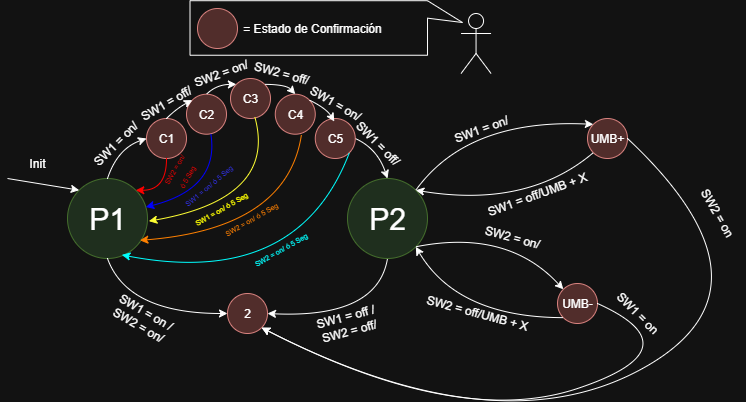

The diagram above was exported from draw.io. Its source (the exported page's mxGraphModel, read from the mxfile embedded in the PNG):
<mxGraphModel dx="1296" dy="706" grid="1" gridSize="10" guides="1" tooltips="1" connect="1" arrows="1" fold="1" page="1" pageScale="1" pageWidth="827" pageHeight="1169" background="none" math="0" shadow="0">
  <root>
    <mxCell id="0" />
    <mxCell id="1" parent="0" />
    <mxCell id="3nipiPSLGknNE37S58Te-4" value="" style="shape=callout;whiteSpace=wrap;html=1;perimeter=calloutPerimeter;size=35;position=0.68;base=88;rotation=-90;position2=0.6;" parent="1" vertex="1">
      <mxGeometry x="431.49" y="-96.78" width="54.53" height="272.5" as="geometry" />
    </mxCell>
    <mxCell id="S0PpfPuIv8pxRFpL379M-1" value="&lt;font style=&quot;font-size: 30px;&quot;&gt;P1&lt;/font&gt;" style="ellipse;whiteSpace=wrap;html=1;aspect=fixed;fillColor=#d5e8d4;strokeColor=#82b366;" parent="1" vertex="1">
      <mxGeometry x="200" y="190" width="80" height="80" as="geometry" />
    </mxCell>
    <mxCell id="S0PpfPuIv8pxRFpL379M-2" value="&lt;font style=&quot;font-size: 30px;&quot;&gt;P2&lt;/font&gt;" style="ellipse;whiteSpace=wrap;html=1;aspect=fixed;fillColor=#d5e8d4;strokeColor=#82b366;" parent="1" vertex="1">
      <mxGeometry x="480" y="190" width="80" height="80" as="geometry" />
    </mxCell>
    <mxCell id="S0PpfPuIv8pxRFpL379M-3" value="2" style="ellipse;whiteSpace=wrap;html=1;aspect=fixed;fillColor=#f8cecc;strokeColor=#b85450;" parent="1" vertex="1">
      <mxGeometry x="360" y="305" width="40" height="40" as="geometry" />
    </mxCell>
    <mxCell id="S0PpfPuIv8pxRFpL379M-4" value="C1" style="ellipse;whiteSpace=wrap;html=1;aspect=fixed;fillColor=#f8cecc;strokeColor=#b85450;" parent="1" vertex="1">
      <mxGeometry x="279" y="130" width="40" height="40" as="geometry" />
    </mxCell>
    <mxCell id="S0PpfPuIv8pxRFpL379M-6" value="" style="curved=1;endArrow=classic;html=1;rounded=0;exitX=0.5;exitY=0;exitDx=0;exitDy=0;endFill=1;startArrow=none;startFill=0;entryX=0;entryY=0.5;entryDx=0;entryDy=0;" parent="1" source="S0PpfPuIv8pxRFpL379M-1" target="S0PpfPuIv8pxRFpL379M-4" edge="1">
      <mxGeometry width="50" height="50" relative="1" as="geometry">
        <mxPoint x="350" y="250" as="sourcePoint" />
        <mxPoint x="290" y="140" as="targetPoint" />
        <Array as="points">
          <mxPoint x="250" y="160" />
        </Array>
      </mxGeometry>
    </mxCell>
    <mxCell id="S0PpfPuIv8pxRFpL379M-7" value="" style="curved=1;endArrow=none;html=1;rounded=0;entryX=0;entryY=0.5;entryDx=0;entryDy=0;endFill=0;startArrow=classic;startFill=1;exitX=1;exitY=0.5;exitDx=0;exitDy=0;" parent="1" source="S0PpfPuIv8pxRFpL379M-3" edge="1">
      <mxGeometry width="50" height="50" relative="1" as="geometry">
        <mxPoint x="420" y="350" as="sourcePoint" />
        <mxPoint x="520" y="270" as="targetPoint" />
        <Array as="points">
          <mxPoint x="510" y="330" />
        </Array>
      </mxGeometry>
    </mxCell>
    <mxCell id="S0PpfPuIv8pxRFpL379M-8" value="" style="curved=1;endArrow=none;html=1;rounded=0;entryX=0;entryY=0.5;entryDx=0;entryDy=0;endFill=0;startArrow=classic;startFill=1;exitX=0;exitY=0.5;exitDx=0;exitDy=0;" parent="1" source="S0PpfPuIv8pxRFpL379M-3" edge="1">
      <mxGeometry width="50" height="50" relative="1" as="geometry">
        <mxPoint x="230" y="340" as="sourcePoint" />
        <mxPoint x="240" y="270" as="targetPoint" />
        <Array as="points">
          <mxPoint x="260" y="325" />
        </Array>
      </mxGeometry>
    </mxCell>
    <mxCell id="S0PpfPuIv8pxRFpL379M-9" value="" style="curved=1;endArrow=classic;html=1;rounded=0;endFill=1;startArrow=none;startFill=0;exitX=1;exitY=0.5;exitDx=0;exitDy=0;" parent="1" source="UzT_rWjdxmDAzD5IwMKD-3" edge="1">
      <mxGeometry width="50" height="50" relative="1" as="geometry">
        <mxPoint x="530" y="110" as="sourcePoint" />
        <mxPoint x="520" y="190" as="targetPoint" />
        <Array as="points">
          <mxPoint x="510" y="160" />
        </Array>
      </mxGeometry>
    </mxCell>
    <mxCell id="S0PpfPuIv8pxRFpL379M-10" value="SW1 = on /&lt;div&gt;SW2 = on/&lt;/div&gt;" style="text;html=1;align=center;verticalAlign=middle;whiteSpace=wrap;rounded=0;rotation=30;" parent="1" vertex="1">
      <mxGeometry x="210" y="315" width="130" height="30" as="geometry" />
    </mxCell>
    <mxCell id="S0PpfPuIv8pxRFpL379M-12" value="SW1 = off /&lt;div&gt;SW2 = off/&lt;/div&gt;" style="text;html=1;align=center;verticalAlign=middle;whiteSpace=wrap;rounded=0;rotation=-15;" parent="1" vertex="1">
      <mxGeometry x="415.44" y="320" width="130" height="30" as="geometry" />
    </mxCell>
    <mxCell id="S0PpfPuIv8pxRFpL379M-15" value="UMB+" style="ellipse;whiteSpace=wrap;html=1;aspect=fixed;fillColor=#f8cecc;strokeColor=#b85450;" parent="1" vertex="1">
      <mxGeometry x="720" y="130" width="40" height="40" as="geometry" />
    </mxCell>
    <mxCell id="S0PpfPuIv8pxRFpL379M-16" value="UMB-" style="ellipse;whiteSpace=wrap;html=1;aspect=fixed;fillColor=#f8cecc;strokeColor=#b85450;" parent="1" vertex="1">
      <mxGeometry x="690" y="295" width="40" height="40" as="geometry" />
    </mxCell>
    <mxCell id="S0PpfPuIv8pxRFpL379M-19" value="" style="curved=1;endArrow=classic;html=1;rounded=0;exitX=1;exitY=0;exitDx=0;exitDy=0;entryX=0;entryY=0;entryDx=0;entryDy=0;" parent="1" source="S0PpfPuIv8pxRFpL379M-2" target="S0PpfPuIv8pxRFpL379M-15" edge="1">
      <mxGeometry width="50" height="50" relative="1" as="geometry">
        <mxPoint x="540" y="190" as="sourcePoint" />
        <mxPoint x="660" y="140" as="targetPoint" />
        <Array as="points">
          <mxPoint x="600" y="130" />
        </Array>
      </mxGeometry>
    </mxCell>
    <mxCell id="S0PpfPuIv8pxRFpL379M-20" value="" style="curved=1;endArrow=classic;html=1;rounded=0;entryX=1;entryY=0;entryDx=0;entryDy=0;exitX=0;exitY=1;exitDx=0;exitDy=0;" parent="1" source="S0PpfPuIv8pxRFpL379M-15" target="S0PpfPuIv8pxRFpL379M-2" edge="1">
      <mxGeometry width="50" height="50" relative="1" as="geometry">
        <mxPoint x="628" y="212" as="sourcePoint" />
        <mxPoint x="510" y="260" as="targetPoint" />
        <Array as="points">
          <mxPoint x="660" y="220" />
        </Array>
      </mxGeometry>
    </mxCell>
    <mxCell id="S0PpfPuIv8pxRFpL379M-21" value="" style="curved=1;endArrow=classic;html=1;rounded=0;exitX=1;exitY=1;exitDx=0;exitDy=0;entryX=0;entryY=0;entryDx=0;entryDy=0;" parent="1" source="S0PpfPuIv8pxRFpL379M-2" target="S0PpfPuIv8pxRFpL379M-16" edge="1">
      <mxGeometry width="50" height="50" relative="1" as="geometry">
        <mxPoint x="550" y="282" as="sourcePoint" />
        <mxPoint x="628" y="256" as="targetPoint" />
        <Array as="points">
          <mxPoint x="640" y="240" />
        </Array>
      </mxGeometry>
    </mxCell>
    <mxCell id="S0PpfPuIv8pxRFpL379M-22" value="" style="curved=1;endArrow=classic;html=1;rounded=0;exitX=0;exitY=1;exitDx=0;exitDy=0;entryX=1;entryY=1;entryDx=0;entryDy=0;" parent="1" source="S0PpfPuIv8pxRFpL379M-16" target="S0PpfPuIv8pxRFpL379M-2" edge="1">
      <mxGeometry width="50" height="50" relative="1" as="geometry">
        <mxPoint x="498" y="335" as="sourcePoint" />
        <mxPoint x="430" y="353" as="targetPoint" />
        <Array as="points">
          <mxPoint x="590" y="329" />
        </Array>
      </mxGeometry>
    </mxCell>
    <mxCell id="S0PpfPuIv8pxRFpL379M-26" value="" style="curved=1;endArrow=classic;html=1;rounded=0;exitX=1;exitY=0.5;exitDx=0;exitDy=0;entryX=1;entryY=1;entryDx=0;entryDy=0;" parent="1" source="S0PpfPuIv8pxRFpL379M-15" edge="1" target="S0PpfPuIv8pxRFpL379M-3">
      <mxGeometry width="50" height="50" relative="1" as="geometry">
        <mxPoint x="680" y="190" as="sourcePoint" />
        <mxPoint x="490" y="470" as="targetPoint" />
        <Array as="points">
          <mxPoint x="920" y="300" />
          <mxPoint x="630" y="460" />
        </Array>
      </mxGeometry>
    </mxCell>
    <mxCell id="S0PpfPuIv8pxRFpL379M-27" value="" style="curved=1;endArrow=classic;html=1;rounded=0;exitX=1;exitY=0.5;exitDx=0;exitDy=0;entryX=1;entryY=1;entryDx=0;entryDy=0;" parent="1" source="S0PpfPuIv8pxRFpL379M-16" edge="1" target="S0PpfPuIv8pxRFpL379M-3">
      <mxGeometry width="50" height="50" relative="1" as="geometry">
        <mxPoint x="670" y="200" as="sourcePoint" />
        <mxPoint x="480" y="440" as="targetPoint" />
        <Array as="points">
          <mxPoint x="830" y="360" />
          <mxPoint x="590" y="440" />
        </Array>
      </mxGeometry>
    </mxCell>
    <mxCell id="S0PpfPuIv8pxRFpL379M-28" value="SW1 = on/" style="text;html=1;align=center;verticalAlign=middle;whiteSpace=wrap;rounded=0;rotation=-20;" parent="1" vertex="1">
      <mxGeometry x="583.55" y="120.57999999999998" width="60" height="40.52" as="geometry" />
    </mxCell>
    <mxCell id="S0PpfPuIv8pxRFpL379M-32" value="SW2 = on/" style="text;html=1;align=center;verticalAlign=middle;whiteSpace=wrap;rounded=0;rotation=15;" parent="1" vertex="1">
      <mxGeometry x="614.79" y="239.57" width="60" height="19.74" as="geometry" />
    </mxCell>
    <mxCell id="S0PpfPuIv8pxRFpL379M-33" value="SW2 = off/UMB + X" style="text;html=1;align=center;verticalAlign=middle;whiteSpace=wrap;rounded=0;rotation=15;" parent="1" vertex="1">
      <mxGeometry x="555.44" y="309.84" width="110" height="29.67" as="geometry" />
    </mxCell>
    <mxCell id="S0PpfPuIv8pxRFpL379M-35" value="" style="ellipse;whiteSpace=wrap;html=1;aspect=fixed;fillColor=#f8cecc;strokeColor=#b85450;" parent="1" vertex="1">
      <mxGeometry x="330" y="20" width="40" height="40" as="geometry" />
    </mxCell>
    <mxCell id="S0PpfPuIv8pxRFpL379M-38" value="= Estado de Confirmación" style="text;html=1;align=center;verticalAlign=middle;whiteSpace=wrap;rounded=0;" parent="1" vertex="1">
      <mxGeometry x="360" y="25" width="170" height="30" as="geometry" />
    </mxCell>
    <mxCell id="S0PpfPuIv8pxRFpL379M-39" value="" style="endArrow=classic;html=1;rounded=0;entryX=0;entryY=0;entryDx=0;entryDy=0;" parent="1" target="S0PpfPuIv8pxRFpL379M-1" edge="1">
      <mxGeometry width="50" height="50" relative="1" as="geometry">
        <mxPoint x="140" y="190" as="sourcePoint" />
        <mxPoint x="300" y="180" as="targetPoint" />
      </mxGeometry>
    </mxCell>
    <mxCell id="S0PpfPuIv8pxRFpL379M-40" value="Init" style="text;html=1;align=center;verticalAlign=middle;whiteSpace=wrap;rounded=0;" parent="1" vertex="1">
      <mxGeometry x="140" y="160" width="60" height="30" as="geometry" />
    </mxCell>
    <mxCell id="S0PpfPuIv8pxRFpL379M-41" value="SW1 = on" style="text;html=1;align=center;verticalAlign=middle;whiteSpace=wrap;rounded=0;rotation=45;" parent="1" vertex="1">
      <mxGeometry x="740" y="310" width="60" height="30" as="geometry" />
    </mxCell>
    <mxCell id="S0PpfPuIv8pxRFpL379M-42" value="SW2 = on" style="text;html=1;align=center;verticalAlign=middle;whiteSpace=wrap;rounded=0;rotation=60;" parent="1" vertex="1">
      <mxGeometry x="820" y="209.57" width="60" height="30" as="geometry" />
    </mxCell>
    <mxCell id="3nipiPSLGknNE37S58Te-3" value="" style="shape=umlActor;verticalLabelPosition=bottom;verticalAlign=top;html=1;outlineConnect=0;" parent="1" vertex="1">
      <mxGeometry x="593.55" y="25" width="30" height="60" as="geometry" />
    </mxCell>
    <mxCell id="UzT_rWjdxmDAzD5IwMKD-1" value="C3" style="ellipse;whiteSpace=wrap;html=1;aspect=fixed;fillColor=#f8cecc;strokeColor=#b85450;" parent="1" vertex="1">
      <mxGeometry x="363" y="89.99999999999994" width="40" height="40" as="geometry" />
    </mxCell>
    <mxCell id="UzT_rWjdxmDAzD5IwMKD-2" value="C4" style="ellipse;whiteSpace=wrap;html=1;aspect=fixed;fillColor=#f8cecc;strokeColor=#b85450;" parent="1" vertex="1">
      <mxGeometry x="407.76" y="105.71999999999997" width="40" height="40" as="geometry" />
    </mxCell>
    <mxCell id="UzT_rWjdxmDAzD5IwMKD-3" value="C5" style="ellipse;whiteSpace=wrap;html=1;aspect=fixed;fillColor=#f8cecc;strokeColor=#b85450;" parent="1" vertex="1">
      <mxGeometry x="447.76" y="130" width="40" height="40" as="geometry" />
    </mxCell>
    <mxCell id="UzT_rWjdxmDAzD5IwMKD-4" value="C2" style="ellipse;whiteSpace=wrap;html=1;aspect=fixed;fillColor=#f8cecc;strokeColor=#b85450;" parent="1" vertex="1">
      <mxGeometry x="319" y="105.71999999999997" width="40" height="40" as="geometry" />
    </mxCell>
    <mxCell id="NPDY1mXB94OyeJAImldr-2" value="SW1 = off/UMB + X" style="text;html=1;align=center;verticalAlign=middle;whiteSpace=wrap;rounded=0;rotation=-20;" vertex="1" parent="1">
      <mxGeometry x="600" y="185.72" width="140" height="40.52" as="geometry" />
    </mxCell>
    <mxCell id="NPDY1mXB94OyeJAImldr-6" value="" style="curved=1;endArrow=classic;html=1;rounded=0;exitX=0.5;exitY=0;exitDx=0;exitDy=0;entryX=0;entryY=0;entryDx=0;entryDy=0;" edge="1" parent="1" source="S0PpfPuIv8pxRFpL379M-4" target="UzT_rWjdxmDAzD5IwMKD-4">
      <mxGeometry width="50" height="50" relative="1" as="geometry">
        <mxPoint x="319" y="230" as="sourcePoint" />
        <mxPoint x="369" y="180" as="targetPoint" />
        <Array as="points">
          <mxPoint x="309" y="120" />
        </Array>
      </mxGeometry>
    </mxCell>
    <mxCell id="NPDY1mXB94OyeJAImldr-7" value="" style="curved=1;endArrow=classic;html=1;rounded=0;exitX=0.5;exitY=0;exitDx=0;exitDy=0;entryX=0;entryY=0;entryDx=0;entryDy=0;" edge="1" parent="1" source="UzT_rWjdxmDAzD5IwMKD-4" target="UzT_rWjdxmDAzD5IwMKD-1">
      <mxGeometry width="50" height="50" relative="1" as="geometry">
        <mxPoint x="369" y="98" as="sourcePoint" />
        <mxPoint x="389" y="80" as="targetPoint" />
        <Array as="points">
          <mxPoint x="349" y="96" />
        </Array>
      </mxGeometry>
    </mxCell>
    <mxCell id="NPDY1mXB94OyeJAImldr-8" value="" style="curved=1;endArrow=classic;html=1;rounded=0;exitX=1;exitY=0;exitDx=0;exitDy=0;entryX=0.5;entryY=0;entryDx=0;entryDy=0;" edge="1" parent="1" source="UzT_rWjdxmDAzD5IwMKD-1" target="UzT_rWjdxmDAzD5IwMKD-2">
      <mxGeometry width="50" height="50" relative="1" as="geometry">
        <mxPoint x="539" y="88" as="sourcePoint" />
        <mxPoint x="565" y="70" as="targetPoint" />
        <Array as="points">
          <mxPoint x="419" y="96" />
        </Array>
      </mxGeometry>
    </mxCell>
    <mxCell id="NPDY1mXB94OyeJAImldr-9" value="" style="curved=1;endArrow=classic;html=1;rounded=0;exitX=1;exitY=0;exitDx=0;exitDy=0;entryX=0.476;entryY=0.075;entryDx=0;entryDy=0;entryPerimeter=0;" edge="1" parent="1" source="UzT_rWjdxmDAzD5IwMKD-2" target="UzT_rWjdxmDAzD5IwMKD-3">
      <mxGeometry width="50" height="50" relative="1" as="geometry">
        <mxPoint x="469" y="118" as="sourcePoint" />
        <mxPoint x="495" y="100" as="targetPoint" />
        <Array as="points">
          <mxPoint x="459" y="120" />
        </Array>
      </mxGeometry>
    </mxCell>
    <mxCell id="NPDY1mXB94OyeJAImldr-10" value="SW1 = on/" style="text;html=1;align=center;verticalAlign=middle;whiteSpace=wrap;rounded=0;rotation=-45;" vertex="1" parent="1">
      <mxGeometry x="219.00010672735527" y="135.19877679689256" width="60" height="40.52" as="geometry" />
    </mxCell>
    <mxCell id="NPDY1mXB94OyeJAImldr-12" value="" style="curved=1;endArrow=classic;html=1;rounded=0;endFill=1;startArrow=none;startFill=0;exitX=0.5;exitY=1;exitDx=0;exitDy=0;entryX=1;entryY=0;entryDx=0;entryDy=0;fontColor=light-dark(#000000,#FF0000);strokeColor=light-dark(#000000,#FF0000);" edge="1" parent="1" source="S0PpfPuIv8pxRFpL379M-4" target="S0PpfPuIv8pxRFpL379M-1">
      <mxGeometry width="50" height="50" relative="1" as="geometry">
        <mxPoint x="310" y="210" as="sourcePoint" />
        <mxPoint x="342" y="250" as="targetPoint" />
        <Array as="points">
          <mxPoint x="299" y="202" />
        </Array>
      </mxGeometry>
    </mxCell>
    <mxCell id="NPDY1mXB94OyeJAImldr-13" value="" style="curved=1;endArrow=classic;html=1;rounded=0;endFill=1;startArrow=none;startFill=0;exitX=0.609;exitY=0.997;exitDx=0;exitDy=0;entryX=0.978;entryY=0.357;entryDx=0;entryDy=0;entryPerimeter=0;exitPerimeter=0;strokeColor=light-dark(#000000,#0000FF);" edge="1" parent="1" source="UzT_rWjdxmDAzD5IwMKD-4" target="S0PpfPuIv8pxRFpL379M-1">
      <mxGeometry width="50" height="50" relative="1" as="geometry">
        <mxPoint x="330" y="190" as="sourcePoint" />
        <mxPoint x="362" y="230" as="targetPoint" />
        <Array as="points">
          <mxPoint x="352" y="200" />
        </Array>
      </mxGeometry>
    </mxCell>
    <mxCell id="NPDY1mXB94OyeJAImldr-14" value="" style="curved=1;endArrow=classic;html=1;rounded=0;endFill=1;startArrow=none;startFill=0;exitX=0.607;exitY=0.958;exitDx=0;exitDy=0;exitPerimeter=0;entryX=1.017;entryY=0.533;entryDx=0;entryDy=0;entryPerimeter=0;strokeColor=light-dark(#000000,#FFFF33);" edge="1" parent="1" source="UzT_rWjdxmDAzD5IwMKD-1" target="S0PpfPuIv8pxRFpL379M-1">
      <mxGeometry width="50" height="50" relative="1" as="geometry">
        <mxPoint x="360" y="190" as="sourcePoint" />
        <mxPoint x="392" y="230" as="targetPoint" />
        <Array as="points">
          <mxPoint x="410" y="210" />
        </Array>
      </mxGeometry>
    </mxCell>
    <mxCell id="NPDY1mXB94OyeJAImldr-15" value="" style="curved=1;endArrow=classic;html=1;rounded=0;endFill=1;startArrow=none;startFill=0;exitX=0.655;exitY=1.007;exitDx=0;exitDy=0;entryX=0.905;entryY=0.773;entryDx=0;entryDy=0;entryPerimeter=0;exitPerimeter=0;fontColor=light-dark(#000000,#FF8000);strokeColor=light-dark(#000000,#FF8000);" edge="1" parent="1" source="UzT_rWjdxmDAzD5IwMKD-2" target="S0PpfPuIv8pxRFpL379M-1">
      <mxGeometry width="50" height="50" relative="1" as="geometry">
        <mxPoint x="390" y="190" as="sourcePoint" />
        <mxPoint x="422" y="230" as="targetPoint" />
        <Array as="points">
          <mxPoint x="420" y="240" />
        </Array>
      </mxGeometry>
    </mxCell>
    <mxCell id="NPDY1mXB94OyeJAImldr-16" value="" style="curved=1;endArrow=classic;html=1;rounded=0;endFill=1;startArrow=none;startFill=0;exitX=1;exitY=1;exitDx=0;exitDy=0;entryX=0.679;entryY=0.955;entryDx=0;entryDy=0;entryPerimeter=0;strokeColor=light-dark(#000000,#00FFFF);" edge="1" parent="1" source="UzT_rWjdxmDAzD5IwMKD-3" target="S0PpfPuIv8pxRFpL379M-1">
      <mxGeometry width="50" height="50" relative="1" as="geometry">
        <mxPoint x="390" y="220" as="sourcePoint" />
        <mxPoint x="422" y="260" as="targetPoint" />
        <Array as="points">
          <mxPoint x="430" y="300" />
        </Array>
      </mxGeometry>
    </mxCell>
    <mxCell id="NPDY1mXB94OyeJAImldr-17" value="SW1 = off/" style="text;html=1;align=center;verticalAlign=middle;whiteSpace=wrap;rounded=0;rotation=-30;" vertex="1" parent="1">
      <mxGeometry x="269.0001067273553" y="94.67877679689256" width="60" height="40.52" as="geometry" />
    </mxCell>
    <mxCell id="NPDY1mXB94OyeJAImldr-18" value="SW2 = on/" style="text;html=1;align=center;verticalAlign=middle;whiteSpace=wrap;rounded=0;rotation=-20;" vertex="1" parent="1">
      <mxGeometry x="324.0001067273553" y="65.19877679689256" width="60" height="40.52" as="geometry" />
    </mxCell>
    <mxCell id="NPDY1mXB94OyeJAImldr-19" value="SW2 = off/" style="text;html=1;align=center;verticalAlign=middle;whiteSpace=wrap;rounded=0;rotation=15;" vertex="1" parent="1">
      <mxGeometry x="384.0001067273553" y="65.19877679689257" width="60" height="40.52" as="geometry" />
    </mxCell>
    <mxCell id="NPDY1mXB94OyeJAImldr-20" value="SW1 = on/" style="text;html=1;align=center;verticalAlign=middle;whiteSpace=wrap;rounded=0;rotation=30;" vertex="1" parent="1">
      <mxGeometry x="437.7591868224359" y="94.67918682243587" width="60" height="40.52" as="geometry" />
    </mxCell>
    <mxCell id="NPDY1mXB94OyeJAImldr-21" value="SW1 = off/" style="text;html=1;align=center;verticalAlign=middle;whiteSpace=wrap;rounded=0;rotation=45;" vertex="1" parent="1">
      <mxGeometry x="480.00076211353314" y="135.19567468067274" width="60" height="40.52" as="geometry" />
    </mxCell>
    <mxCell id="NPDY1mXB94OyeJAImldr-22" value="&lt;font style=&quot;font-size: 7px;&quot;&gt;SW2 = on/&lt;/font&gt;&lt;div&gt;&lt;font style=&quot;font-size: 7px;&quot;&gt;ó 5 Seg&lt;/font&gt;&lt;/div&gt;" style="text;html=1;align=center;verticalAlign=middle;whiteSpace=wrap;rounded=0;rotation=-60;fontColor=light-dark(#000000,#FF0000);" vertex="1" parent="1">
      <mxGeometry x="281.77" y="148.79" width="60" height="70" as="geometry" />
    </mxCell>
    <mxCell id="NPDY1mXB94OyeJAImldr-23" value="&lt;font style=&quot;font-size: 7px;&quot;&gt;SW1 = on/ ó 5 Seg&lt;/font&gt;" style="text;html=1;align=center;verticalAlign=middle;whiteSpace=wrap;rounded=0;rotation=-40;fontColor=light-dark(#000000,#3333FF);" vertex="1" parent="1">
      <mxGeometry x="295.37" y="175.76" width="91" height="40.52" as="geometry" />
    </mxCell>
    <mxCell id="NPDY1mXB94OyeJAImldr-24" value="&lt;font style=&quot;font-size: 7px;&quot;&gt;SW1 = on/ ó 5 Seg&lt;/font&gt;" style="text;html=1;align=center;verticalAlign=middle;whiteSpace=wrap;rounded=0;rotation=-30;fontColor=light-dark(#000000,#FFFF00);" vertex="1" parent="1">
      <mxGeometry x="298.5" y="199.04999999999998" width="111" height="40.52" as="geometry" />
    </mxCell>
    <mxCell id="NPDY1mXB94OyeJAImldr-28" value="&lt;font style=&quot;font-size: 7px;&quot;&gt;SW2 = on/ ó 5 Seg&lt;/font&gt;" style="text;html=1;align=center;verticalAlign=middle;whiteSpace=wrap;rounded=0;rotation=-30;fontColor=light-dark(#000000,#FF8000);" vertex="1" parent="1">
      <mxGeometry x="329.5" y="209.57" width="107" height="40.52" as="geometry" />
    </mxCell>
    <mxCell id="NPDY1mXB94OyeJAImldr-29" value="&lt;font style=&quot;font-size: 7px;&quot;&gt;SW2 = on/ ó 5 Seg&lt;/font&gt;" style="text;html=1;align=center;verticalAlign=middle;whiteSpace=wrap;rounded=0;rotation=-30;fontColor=light-dark(#000000,#00FFFF);strokeColor=none;" vertex="1" parent="1">
      <mxGeometry x="357" y="239.57" width="112.24" height="40.52" as="geometry" />
    </mxCell>
  </root>
</mxGraphModel>